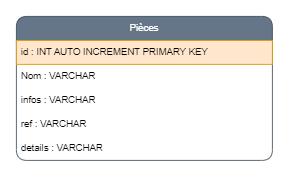

The diagram above was exported from draw.io. Its source (the exported page's mxGraphModel, read from the mxfile embedded in the PNG):
<mxGraphModel dx="2462" dy="-331" grid="1" gridSize="10" guides="1" tooltips="1" connect="1" arrows="1" fold="1" page="1" pageScale="1" pageWidth="827" pageHeight="1169" math="0" shadow="0">
  <root>
    <mxCell id="0" />
    <mxCell id="1" parent="0" />
    <mxCell id="GPJ23tOxDGUWRsybjae1-1" value="Pièces" style="swimlane;fontStyle=0;childLayout=stackLayout;horizontal=1;startSize=30;horizontalStack=0;resizeParent=1;resizeParentMax=0;resizeLast=0;collapsible=1;marginBottom=0;whiteSpace=wrap;html=1;rounded=1;fillColor=#647687;fontColor=#ffffff;strokeColor=#314354;" vertex="1" parent="1">
      <mxGeometry x="-150" y="1370" width="320" height="180" as="geometry" />
    </mxCell>
    <mxCell id="GPJ23tOxDGUWRsybjae1-2" value="id : INT AUTO INCREMENT PRIMARY KEY" style="text;strokeColor=#d79b00;fillColor=#ffe6cc;align=left;verticalAlign=middle;spacingLeft=4;spacingRight=4;overflow=hidden;points=[[0,0.5],[1,0.5]];portConstraint=eastwest;rotatable=0;whiteSpace=wrap;html=1;" vertex="1" parent="GPJ23tOxDGUWRsybjae1-1">
      <mxGeometry y="30" width="320" height="30" as="geometry" />
    </mxCell>
    <mxCell id="GPJ23tOxDGUWRsybjae1-3" value="Nom : VARCHAR" style="text;strokeColor=none;fillColor=none;align=left;verticalAlign=middle;spacingLeft=4;spacingRight=4;overflow=hidden;points=[[0,0.5],[1,0.5]];portConstraint=eastwest;rotatable=0;whiteSpace=wrap;html=1;rounded=1;" vertex="1" parent="GPJ23tOxDGUWRsybjae1-1">
      <mxGeometry y="60" width="320" height="30" as="geometry" />
    </mxCell>
    <mxCell id="GPJ23tOxDGUWRsybjae1-4" value="infos : VARCHAR" style="text;strokeColor=none;fillColor=none;align=left;verticalAlign=middle;spacingLeft=4;spacingRight=4;overflow=hidden;points=[[0,0.5],[1,0.5]];portConstraint=eastwest;rotatable=0;whiteSpace=wrap;html=1;rounded=1;" vertex="1" parent="GPJ23tOxDGUWRsybjae1-1">
      <mxGeometry y="90" width="320" height="30" as="geometry" />
    </mxCell>
    <mxCell id="GPJ23tOxDGUWRsybjae1-5" value="ref : VARCHAR" style="text;strokeColor=none;fillColor=none;align=left;verticalAlign=middle;spacingLeft=4;spacingRight=4;overflow=hidden;points=[[0,0.5],[1,0.5]];portConstraint=eastwest;rotatable=0;whiteSpace=wrap;html=1;rounded=1;" vertex="1" parent="GPJ23tOxDGUWRsybjae1-1">
      <mxGeometry y="120" width="320" height="30" as="geometry" />
    </mxCell>
    <mxCell id="GPJ23tOxDGUWRsybjae1-6" value="details : VARCHAR" style="text;strokeColor=none;fillColor=none;align=left;verticalAlign=middle;spacingLeft=4;spacingRight=4;overflow=hidden;points=[[0,0.5],[1,0.5]];portConstraint=eastwest;rotatable=0;whiteSpace=wrap;html=1;rounded=1;" vertex="1" parent="GPJ23tOxDGUWRsybjae1-1">
      <mxGeometry y="150" width="320" height="30" as="geometry" />
    </mxCell>
  </root>
</mxGraphModel>